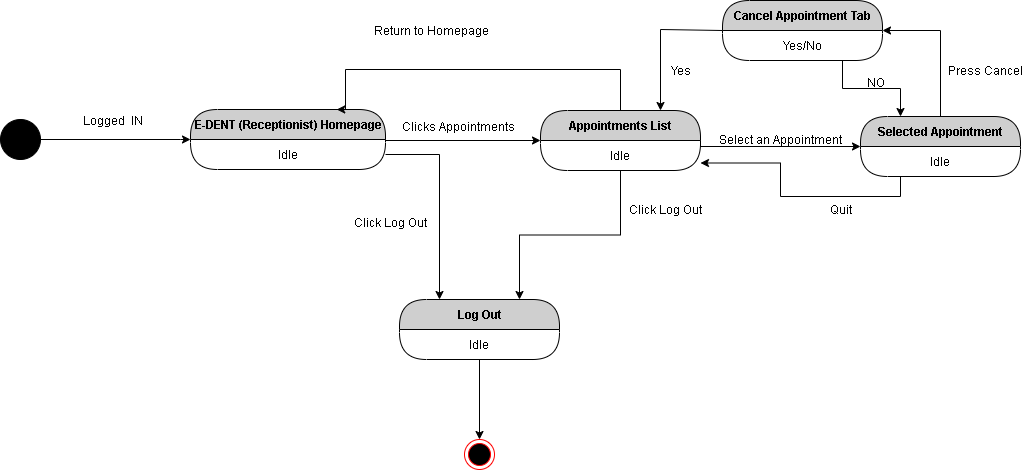

The diagram above was exported from draw.io. Its source (the exported page's mxGraphModel, read from the mxfile embedded in the PNG):
<mxGraphModel dx="723" dy="425" grid="1" gridSize="10" guides="1" tooltips="1" connect="1" arrows="1" fold="1" page="1" pageScale="1" pageWidth="850" pageHeight="1100" math="0" shadow="0">
  <root>
    <mxCell id="dLuXQoCocmsf_vc6CVRz-0" />
    <mxCell id="dLuXQoCocmsf_vc6CVRz-1" parent="dLuXQoCocmsf_vc6CVRz-0" />
    <mxCell id="dLuXQoCocmsf_vc6CVRz-2" style="edgeStyle=orthogonalEdgeStyle;rounded=0;orthogonalLoop=1;jettySize=auto;html=1;exitX=1;exitY=0.5;exitDx=0;exitDy=0;entryX=0;entryY=0;entryDx=0;entryDy=0;" edge="1" parent="dLuXQoCocmsf_vc6CVRz-1" source="dLuXQoCocmsf_vc6CVRz-3" target="dLuXQoCocmsf_vc6CVRz-5">
      <mxGeometry relative="1" as="geometry">
        <Array as="points">
          <mxPoint x="220" y="220" />
          <mxPoint x="220" y="220" />
        </Array>
      </mxGeometry>
    </mxCell>
    <mxCell id="dLuXQoCocmsf_vc6CVRz-3" value="" style="ellipse;whiteSpace=wrap;html=1;aspect=fixed;fillColor=#000000;" vertex="1" parent="dLuXQoCocmsf_vc6CVRz-1">
      <mxGeometry x="40" y="200" width="40" height="40" as="geometry" />
    </mxCell>
    <mxCell id="dLuXQoCocmsf_vc6CVRz-4" value="E-DENT (Receptionist) Homepage" style="swimlane;html=1;fontStyle=1;align=center;verticalAlign=middle;childLayout=stackLayout;horizontal=1;startSize=30;horizontalStack=0;resizeParent=0;resizeLast=1;container=0;fontColor=#000000;collapsible=0;rounded=1;arcSize=30;strokeColor=#000000;fillColor=#CFCFCF;swimlaneFillColor=#FFFFFF;dropTarget=0;" vertex="1" parent="dLuXQoCocmsf_vc6CVRz-1">
      <mxGeometry x="230" y="190" width="195" height="60" as="geometry" />
    </mxCell>
    <mxCell id="dLuXQoCocmsf_vc6CVRz-5" value="Idle" style="text;html=1;strokeColor=none;fillColor=none;align=center;verticalAlign=middle;spacingLeft=4;spacingRight=4;whiteSpace=wrap;overflow=hidden;rotatable=0;fontColor=#000000;" vertex="1" parent="dLuXQoCocmsf_vc6CVRz-4">
      <mxGeometry y="30" width="195" height="30" as="geometry" />
    </mxCell>
    <mxCell id="dLuXQoCocmsf_vc6CVRz-21" value="Idle" style="text;html=1;strokeColor=none;fillColor=none;align=center;verticalAlign=middle;spacingLeft=4;spacingRight=4;whiteSpace=wrap;overflow=hidden;rotatable=0;fontColor=#000000;" vertex="1" parent="dLuXQoCocmsf_vc6CVRz-4">
      <mxGeometry y="60" width="195" as="geometry" />
    </mxCell>
    <mxCell id="dLuXQoCocmsf_vc6CVRz-6" value="Logged&amp;nbsp; IN" style="text;html=1;align=center;verticalAlign=middle;resizable=0;points=[];autosize=1;" vertex="1" parent="dLuXQoCocmsf_vc6CVRz-1">
      <mxGeometry x="112" y="191" width="80" height="20" as="geometry" />
    </mxCell>
    <mxCell id="dLuXQoCocmsf_vc6CVRz-7" style="edgeStyle=orthogonalEdgeStyle;rounded=0;orthogonalLoop=1;jettySize=auto;html=1;exitX=0.5;exitY=0;exitDx=0;exitDy=0;entryX=0.75;entryY=0;entryDx=0;entryDy=0;" edge="1" parent="dLuXQoCocmsf_vc6CVRz-1" source="dLuXQoCocmsf_vc6CVRz-8" target="dLuXQoCocmsf_vc6CVRz-4">
      <mxGeometry relative="1" as="geometry">
        <Array as="points">
          <mxPoint x="660" y="150" />
          <mxPoint x="385" y="150" />
        </Array>
      </mxGeometry>
    </mxCell>
    <mxCell id="dLuXQoCocmsf_vc6CVRz-8" value="Appointments List" style="swimlane;html=1;fontStyle=1;align=center;verticalAlign=middle;childLayout=stackLayout;horizontal=1;startSize=30;horizontalStack=0;resizeParent=0;resizeLast=1;container=0;fontColor=#000000;collapsible=0;rounded=1;arcSize=30;strokeColor=#000000;fillColor=#CFCFCF;swimlaneFillColor=#FFFFFF;dropTarget=0;" vertex="1" parent="dLuXQoCocmsf_vc6CVRz-1">
      <mxGeometry x="580" y="191" width="160" height="60" as="geometry" />
    </mxCell>
    <mxCell id="dLuXQoCocmsf_vc6CVRz-9" value="Idle" style="text;html=1;strokeColor=none;fillColor=none;align=center;verticalAlign=middle;spacingLeft=4;spacingRight=4;whiteSpace=wrap;overflow=hidden;rotatable=0;fontColor=#000000;" vertex="1" parent="dLuXQoCocmsf_vc6CVRz-8">
      <mxGeometry y="30" width="160" height="30" as="geometry" />
    </mxCell>
    <mxCell id="dLuXQoCocmsf_vc6CVRz-10" style="edgeStyle=orthogonalEdgeStyle;rounded=0;orthogonalLoop=1;jettySize=auto;html=1;exitX=1;exitY=0;exitDx=0;exitDy=0;entryX=0;entryY=0.5;entryDx=0;entryDy=0;" edge="1" parent="dLuXQoCocmsf_vc6CVRz-1" source="dLuXQoCocmsf_vc6CVRz-5" target="dLuXQoCocmsf_vc6CVRz-8">
      <mxGeometry relative="1" as="geometry">
        <Array as="points">
          <mxPoint x="425" y="221" />
        </Array>
      </mxGeometry>
    </mxCell>
    <mxCell id="dLuXQoCocmsf_vc6CVRz-11" value="Clicks Appointments&amp;nbsp;" style="text;html=1;align=center;verticalAlign=middle;resizable=0;points=[];autosize=1;" vertex="1" parent="dLuXQoCocmsf_vc6CVRz-1">
      <mxGeometry x="434" y="197" width="130" height="20" as="geometry" />
    </mxCell>
    <mxCell id="dLuXQoCocmsf_vc6CVRz-12" value="Return to Homepage" style="text;html=1;align=center;verticalAlign=middle;resizable=0;points=[];autosize=1;" vertex="1" parent="dLuXQoCocmsf_vc6CVRz-1">
      <mxGeometry x="406" y="101" width="130" height="20" as="geometry" />
    </mxCell>
    <mxCell id="dLuXQoCocmsf_vc6CVRz-13" value="Log Out" style="swimlane;html=1;fontStyle=1;align=center;verticalAlign=middle;childLayout=stackLayout;horizontal=1;startSize=30;horizontalStack=0;resizeParent=0;resizeLast=1;container=0;fontColor=#000000;collapsible=0;rounded=1;arcSize=30;strokeColor=#000000;fillColor=#CFCFCF;swimlaneFillColor=#FFFFFF;dropTarget=0;" vertex="1" parent="dLuXQoCocmsf_vc6CVRz-1">
      <mxGeometry x="439" y="380" width="160" height="60" as="geometry" />
    </mxCell>
    <mxCell id="dLuXQoCocmsf_vc6CVRz-14" value="Idle" style="text;html=1;strokeColor=none;fillColor=none;align=center;verticalAlign=middle;spacingLeft=4;spacingRight=4;whiteSpace=wrap;overflow=hidden;rotatable=0;fontColor=#000000;" vertex="1" parent="dLuXQoCocmsf_vc6CVRz-13">
      <mxGeometry y="30" width="160" height="30" as="geometry" />
    </mxCell>
    <mxCell id="dLuXQoCocmsf_vc6CVRz-15" style="edgeStyle=orthogonalEdgeStyle;rounded=0;orthogonalLoop=1;jettySize=auto;html=1;entryX=0.25;entryY=0;entryDx=0;entryDy=0;" edge="1" parent="dLuXQoCocmsf_vc6CVRz-1" source="dLuXQoCocmsf_vc6CVRz-5" target="dLuXQoCocmsf_vc6CVRz-13">
      <mxGeometry relative="1" as="geometry" />
    </mxCell>
    <mxCell id="dLuXQoCocmsf_vc6CVRz-16" style="edgeStyle=orthogonalEdgeStyle;rounded=0;orthogonalLoop=1;jettySize=auto;html=1;exitX=0.5;exitY=1;exitDx=0;exitDy=0;entryX=0.75;entryY=0;entryDx=0;entryDy=0;" edge="1" parent="dLuXQoCocmsf_vc6CVRz-1" source="dLuXQoCocmsf_vc6CVRz-9" target="dLuXQoCocmsf_vc6CVRz-13">
      <mxGeometry relative="1" as="geometry" />
    </mxCell>
    <mxCell id="dLuXQoCocmsf_vc6CVRz-17" value="" style="ellipse;html=1;shape=endState;fillColor=#000000;strokeColor=#ff0000;" vertex="1" parent="dLuXQoCocmsf_vc6CVRz-1">
      <mxGeometry x="504" y="520" width="30" height="30" as="geometry" />
    </mxCell>
    <mxCell id="dLuXQoCocmsf_vc6CVRz-18" style="edgeStyle=orthogonalEdgeStyle;rounded=0;orthogonalLoop=1;jettySize=auto;html=1;entryX=0.5;entryY=0;entryDx=0;entryDy=0;" edge="1" parent="dLuXQoCocmsf_vc6CVRz-1" source="dLuXQoCocmsf_vc6CVRz-14" target="dLuXQoCocmsf_vc6CVRz-17">
      <mxGeometry relative="1" as="geometry" />
    </mxCell>
    <mxCell id="dLuXQoCocmsf_vc6CVRz-19" value="Click Log Out" style="text;html=1;align=center;verticalAlign=middle;resizable=0;points=[];autosize=1;" vertex="1" parent="dLuXQoCocmsf_vc6CVRz-1">
      <mxGeometry x="385" y="293" width="90" height="20" as="geometry" />
    </mxCell>
    <mxCell id="dLuXQoCocmsf_vc6CVRz-20" value="Click Log Out" style="text;html=1;align=center;verticalAlign=middle;resizable=0;points=[];autosize=1;" vertex="1" parent="dLuXQoCocmsf_vc6CVRz-1">
      <mxGeometry x="660" y="280" width="90" height="20" as="geometry" />
    </mxCell>
    <mxCell id="dLuXQoCocmsf_vc6CVRz-24" style="edgeStyle=orthogonalEdgeStyle;rounded=0;orthogonalLoop=1;jettySize=auto;html=1;exitX=1;exitY=0;exitDx=0;exitDy=0;entryX=0;entryY=0.5;entryDx=0;entryDy=0;" edge="1" parent="dLuXQoCocmsf_vc6CVRz-1" source="dLuXQoCocmsf_vc6CVRz-9" target="dLuXQoCocmsf_vc6CVRz-22">
      <mxGeometry relative="1" as="geometry">
        <Array as="points">
          <mxPoint x="740" y="227" />
        </Array>
      </mxGeometry>
    </mxCell>
    <mxCell id="dLuXQoCocmsf_vc6CVRz-25" value="Select an Appointment" style="text;html=1;align=center;verticalAlign=middle;resizable=0;points=[];autosize=1;" vertex="1" parent="dLuXQoCocmsf_vc6CVRz-1">
      <mxGeometry x="750" y="210" width="140" height="20" as="geometry" />
    </mxCell>
    <mxCell id="dLuXQoCocmsf_vc6CVRz-30" style="edgeStyle=orthogonalEdgeStyle;rounded=0;orthogonalLoop=1;jettySize=auto;html=1;exitX=0.5;exitY=0;exitDx=0;exitDy=0;entryX=1;entryY=0;entryDx=0;entryDy=0;" edge="1" parent="dLuXQoCocmsf_vc6CVRz-1" source="dLuXQoCocmsf_vc6CVRz-22" target="dLuXQoCocmsf_vc6CVRz-29">
      <mxGeometry relative="1" as="geometry">
        <Array as="points">
          <mxPoint x="980" y="111" />
        </Array>
      </mxGeometry>
    </mxCell>
    <mxCell id="dLuXQoCocmsf_vc6CVRz-22" value="Selected Appointment" style="swimlane;html=1;fontStyle=1;align=center;verticalAlign=middle;childLayout=stackLayout;horizontal=1;startSize=30;horizontalStack=0;resizeParent=0;resizeLast=1;container=0;fontColor=#000000;collapsible=0;rounded=1;arcSize=30;strokeColor=#000000;fillColor=#CFCFCF;swimlaneFillColor=#FFFFFF;dropTarget=0;" vertex="1" parent="dLuXQoCocmsf_vc6CVRz-1">
      <mxGeometry x="900" y="197" width="160" height="60" as="geometry" />
    </mxCell>
    <mxCell id="dLuXQoCocmsf_vc6CVRz-23" value="Idle" style="text;html=1;strokeColor=none;fillColor=none;align=center;verticalAlign=middle;spacingLeft=4;spacingRight=4;whiteSpace=wrap;overflow=hidden;rotatable=0;fontColor=#000000;" vertex="1" parent="dLuXQoCocmsf_vc6CVRz-22">
      <mxGeometry y="30" width="160" height="30" as="geometry" />
    </mxCell>
    <mxCell id="dLuXQoCocmsf_vc6CVRz-27" value="Text" style="text;html=1;align=center;verticalAlign=middle;resizable=0;points=[];autosize=1;" vertex="1" parent="dLuXQoCocmsf_vc6CVRz-1">
      <mxGeometry x="762" y="86" width="40" height="20" as="geometry" />
    </mxCell>
    <mxCell id="dLuXQoCocmsf_vc6CVRz-28" value="Cancel Appointment Tab" style="swimlane;html=1;fontStyle=1;align=center;verticalAlign=middle;childLayout=stackLayout;horizontal=1;startSize=30;horizontalStack=0;resizeParent=0;resizeLast=1;container=0;fontColor=#000000;collapsible=0;rounded=1;arcSize=30;strokeColor=#000000;fillColor=#CFCFCF;swimlaneFillColor=#FFFFFF;dropTarget=0;" vertex="1" parent="dLuXQoCocmsf_vc6CVRz-1">
      <mxGeometry x="762" y="81" width="160" height="60" as="geometry" />
    </mxCell>
    <mxCell id="dLuXQoCocmsf_vc6CVRz-29" value="Yes/No" style="text;html=1;strokeColor=none;fillColor=none;align=center;verticalAlign=middle;spacingLeft=4;spacingRight=4;whiteSpace=wrap;overflow=hidden;rotatable=0;fontColor=#000000;" vertex="1" parent="dLuXQoCocmsf_vc6CVRz-28">
      <mxGeometry y="30" width="160" height="30" as="geometry" />
    </mxCell>
    <mxCell id="dLuXQoCocmsf_vc6CVRz-31" style="edgeStyle=orthogonalEdgeStyle;rounded=0;orthogonalLoop=1;jettySize=auto;html=1;exitX=0;exitY=0;exitDx=0;exitDy=0;entryX=0.75;entryY=0;entryDx=0;entryDy=0;" edge="1" parent="dLuXQoCocmsf_vc6CVRz-1" source="dLuXQoCocmsf_vc6CVRz-29" target="dLuXQoCocmsf_vc6CVRz-8">
      <mxGeometry relative="1" as="geometry">
        <Array as="points">
          <mxPoint x="700" y="110" />
        </Array>
      </mxGeometry>
    </mxCell>
    <mxCell id="dLuXQoCocmsf_vc6CVRz-32" value="Yes" style="text;html=1;align=center;verticalAlign=middle;resizable=0;points=[];autosize=1;" vertex="1" parent="dLuXQoCocmsf_vc6CVRz-1">
      <mxGeometry x="700" y="141" width="40" height="20" as="geometry" />
    </mxCell>
    <mxCell id="dLuXQoCocmsf_vc6CVRz-33" style="edgeStyle=orthogonalEdgeStyle;rounded=0;orthogonalLoop=1;jettySize=auto;html=1;exitX=0.75;exitY=1;exitDx=0;exitDy=0;entryX=0.25;entryY=0;entryDx=0;entryDy=0;" edge="1" parent="dLuXQoCocmsf_vc6CVRz-1" source="dLuXQoCocmsf_vc6CVRz-29" target="dLuXQoCocmsf_vc6CVRz-22">
      <mxGeometry relative="1" as="geometry" />
    </mxCell>
    <mxCell id="dLuXQoCocmsf_vc6CVRz-34" value="NO" style="text;html=1;align=center;verticalAlign=middle;resizable=0;points=[];autosize=1;" vertex="1" parent="dLuXQoCocmsf_vc6CVRz-1">
      <mxGeometry x="900" y="153" width="30" height="20" as="geometry" />
    </mxCell>
    <mxCell id="dLuXQoCocmsf_vc6CVRz-35" value="Press Cancel" style="text;html=1;align=center;verticalAlign=middle;resizable=0;points=[];autosize=1;" vertex="1" parent="dLuXQoCocmsf_vc6CVRz-1">
      <mxGeometry x="980" y="141" width="90" height="20" as="geometry" />
    </mxCell>
    <mxCell id="dLuXQoCocmsf_vc6CVRz-36" style="edgeStyle=orthogonalEdgeStyle;rounded=0;orthogonalLoop=1;jettySize=auto;html=1;exitX=0.25;exitY=1;exitDx=0;exitDy=0;entryX=1;entryY=0.75;entryDx=0;entryDy=0;" edge="1" parent="dLuXQoCocmsf_vc6CVRz-1" source="dLuXQoCocmsf_vc6CVRz-23" target="dLuXQoCocmsf_vc6CVRz-9">
      <mxGeometry relative="1" as="geometry" />
    </mxCell>
    <mxCell id="dLuXQoCocmsf_vc6CVRz-37" value="Quit" style="text;html=1;align=center;verticalAlign=middle;resizable=0;points=[];autosize=1;" vertex="1" parent="dLuXQoCocmsf_vc6CVRz-1">
      <mxGeometry x="860" y="280" width="40" height="20" as="geometry" />
    </mxCell>
  </root>
</mxGraphModel>